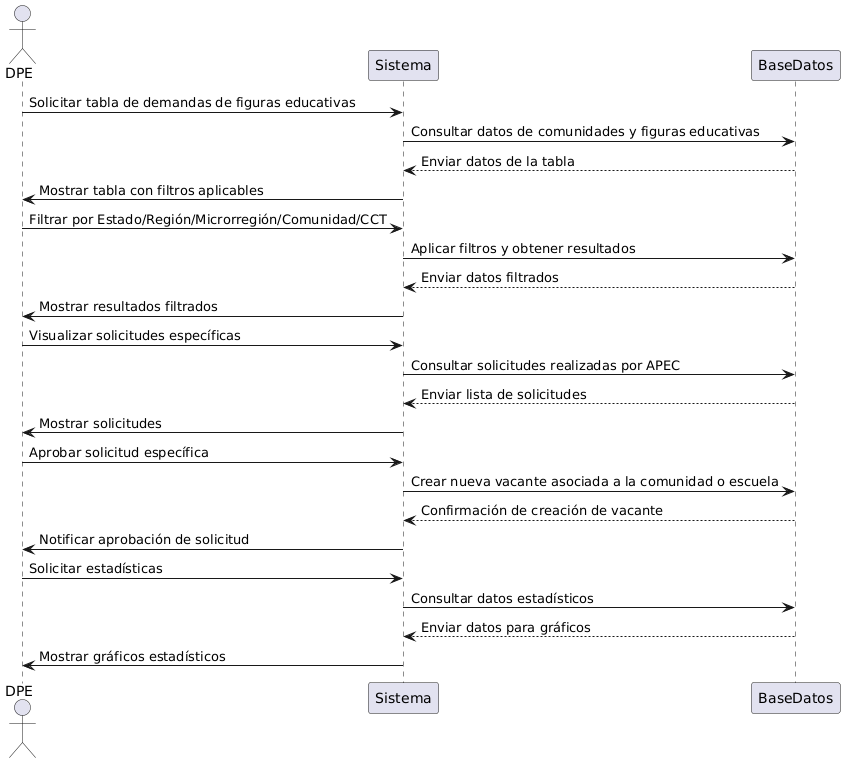

The diagram above was rendered by PlantUML. Its source (embedded in the PNG):
@startuml
actor DPE
participant Sistema
participant BaseDatos

DPE -> Sistema: Solicitar tabla de demandas de figuras educativas
Sistema -> BaseDatos: Consultar datos de comunidades y figuras educativas
BaseDatos --> Sistema: Enviar datos de la tabla
Sistema -> DPE: Mostrar tabla con filtros aplicables

DPE -> Sistema: Filtrar por Estado/Región/Microrregión/Comunidad/CCT
Sistema -> BaseDatos: Aplicar filtros y obtener resultados
BaseDatos --> Sistema: Enviar datos filtrados
Sistema -> DPE: Mostrar resultados filtrados

DPE -> Sistema: Visualizar solicitudes específicas
Sistema -> BaseDatos: Consultar solicitudes realizadas por APEC
BaseDatos --> Sistema: Enviar lista de solicitudes
Sistema -> DPE: Mostrar solicitudes

DPE -> Sistema: Aprobar solicitud específica
Sistema -> BaseDatos: Crear nueva vacante asociada a la comunidad o escuela
BaseDatos --> Sistema: Confirmación de creación de vacante
Sistema -> DPE: Notificar aprobación de solicitud

DPE -> Sistema: Solicitar estadísticas
Sistema -> BaseDatos: Consultar datos estadísticos
BaseDatos --> Sistema: Enviar datos para gráficos
Sistema -> DPE: Mostrar gráficos estadísticos
@enduml